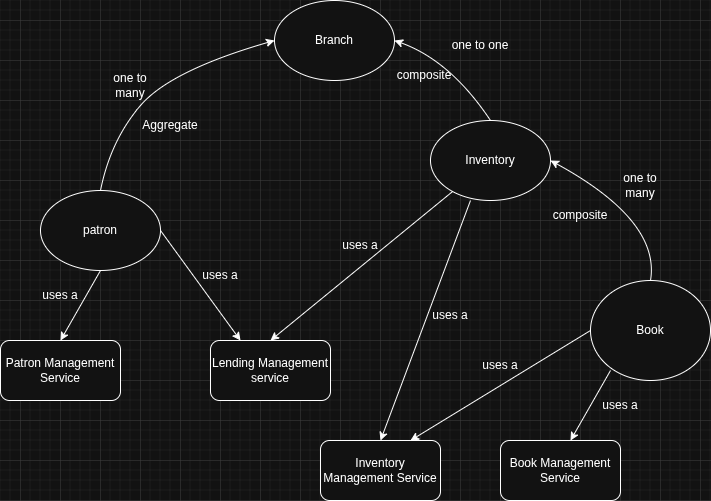

The diagram above was exported from draw.io. Its source (the exported page's mxGraphModel, read from the mxfile embedded in the PNG):
<mxGraphModel dx="1047" dy="798" grid="1" gridSize="10" guides="1" tooltips="1" connect="1" arrows="1" fold="1" page="1" pageScale="1" pageWidth="827" pageHeight="1169" math="0" shadow="0">
  <root>
    <mxCell id="0" />
    <mxCell id="1" parent="0" />
    <mxCell id="uz6KAgZFXeuyBwN0djfE-1" value="Book" style="ellipse;whiteSpace=wrap;html=1;" parent="1" vertex="1">
      <mxGeometry x="610" y="340" width="120" height="100" as="geometry" />
    </mxCell>
    <mxCell id="uz6KAgZFXeuyBwN0djfE-2" value="Inventory" style="ellipse;whiteSpace=wrap;html=1;" parent="1" vertex="1">
      <mxGeometry x="450" y="180" width="120" height="80" as="geometry" />
    </mxCell>
    <mxCell id="uz6KAgZFXeuyBwN0djfE-3" value="patron" style="ellipse;whiteSpace=wrap;html=1;" parent="1" vertex="1">
      <mxGeometry x="60" y="250" width="120" height="80" as="geometry" />
    </mxCell>
    <mxCell id="uz6KAgZFXeuyBwN0djfE-10" value="" style="curved=1;endArrow=classic;html=1;rounded=0;entryX=1;entryY=0.5;entryDx=0;entryDy=0;" parent="1" target="uz6KAgZFXeuyBwN0djfE-2" edge="1">
      <mxGeometry width="50" height="50" relative="1" as="geometry">
        <mxPoint x="670" y="340" as="sourcePoint" />
        <mxPoint x="640" y="180" as="targetPoint" />
        <Array as="points">
          <mxPoint x="680" y="280" />
        </Array>
      </mxGeometry>
    </mxCell>
    <mxCell id="uz6KAgZFXeuyBwN0djfE-11" value="one to many" style="text;html=1;whiteSpace=wrap;strokeColor=none;fillColor=none;align=center;verticalAlign=middle;rounded=0;" parent="1" vertex="1">
      <mxGeometry x="630" y="230" width="60" height="30" as="geometry" />
    </mxCell>
    <mxCell id="uz6KAgZFXeuyBwN0djfE-12" value="composite" style="text;html=1;whiteSpace=wrap;strokeColor=none;fillColor=none;align=center;verticalAlign=middle;rounded=0;" parent="1" vertex="1">
      <mxGeometry x="570" y="260" width="60" height="30" as="geometry" />
    </mxCell>
    <mxCell id="uz6KAgZFXeuyBwN0djfE-13" value="Branch" style="ellipse;whiteSpace=wrap;html=1;" parent="1" vertex="1">
      <mxGeometry x="294" y="60" width="120" height="80" as="geometry" />
    </mxCell>
    <mxCell id="uz6KAgZFXeuyBwN0djfE-14" value="" style="curved=1;endArrow=classic;html=1;rounded=0;entryX=1;entryY=0.5;entryDx=0;entryDy=0;exitX=0.5;exitY=0.125;exitDx=0;exitDy=0;exitPerimeter=0;" parent="1" edge="1">
      <mxGeometry width="50" height="50" relative="1" as="geometry">
        <mxPoint x="510" y="180" as="sourcePoint" />
        <mxPoint x="414" y="100" as="targetPoint" />
        <Array as="points">
          <mxPoint x="470" y="120" />
        </Array>
      </mxGeometry>
    </mxCell>
    <mxCell id="uz6KAgZFXeuyBwN0djfE-15" value="one to one" style="text;html=1;whiteSpace=wrap;strokeColor=none;fillColor=none;align=center;verticalAlign=middle;rounded=0;" parent="1" vertex="1">
      <mxGeometry x="470" y="90" width="60" height="30" as="geometry" />
    </mxCell>
    <mxCell id="uz6KAgZFXeuyBwN0djfE-16" value="composite" style="text;html=1;whiteSpace=wrap;strokeColor=none;fillColor=none;align=center;verticalAlign=middle;rounded=0;" parent="1" vertex="1">
      <mxGeometry x="414" y="120" width="60" height="30" as="geometry" />
    </mxCell>
    <mxCell id="uz6KAgZFXeuyBwN0djfE-18" value="" style="curved=1;endArrow=classic;html=1;rounded=0;entryX=0;entryY=0.5;entryDx=0;entryDy=0;exitX=0.5;exitY=0;exitDx=0;exitDy=0;" parent="1" source="uz6KAgZFXeuyBwN0djfE-3" target="uz6KAgZFXeuyBwN0djfE-13" edge="1">
      <mxGeometry width="50" height="50" relative="1" as="geometry">
        <mxPoint x="140" y="245" as="sourcePoint" />
        <mxPoint x="190" y="195" as="targetPoint" />
        <Array as="points">
          <mxPoint x="130" y="200" />
          <mxPoint x="190" y="130" />
        </Array>
      </mxGeometry>
    </mxCell>
    <mxCell id="uz6KAgZFXeuyBwN0djfE-19" value="one to many" style="text;html=1;whiteSpace=wrap;strokeColor=none;fillColor=none;align=center;verticalAlign=middle;rounded=0;" parent="1" vertex="1">
      <mxGeometry x="120" y="130" width="60" height="30" as="geometry" />
    </mxCell>
    <mxCell id="uz6KAgZFXeuyBwN0djfE-20" style="edgeStyle=orthogonalEdgeStyle;rounded=0;orthogonalLoop=1;jettySize=auto;html=1;exitX=0.5;exitY=1;exitDx=0;exitDy=0;" parent="1" source="uz6KAgZFXeuyBwN0djfE-19" target="uz6KAgZFXeuyBwN0djfE-19" edge="1">
      <mxGeometry relative="1" as="geometry" />
    </mxCell>
    <mxCell id="uz6KAgZFXeuyBwN0djfE-21" value="Aggregate" style="text;html=1;whiteSpace=wrap;strokeColor=none;fillColor=none;align=center;verticalAlign=middle;rounded=0;" parent="1" vertex="1">
      <mxGeometry x="160" y="170" width="60" height="30" as="geometry" />
    </mxCell>
    <mxCell id="uz6KAgZFXeuyBwN0djfE-22" value="Patron Management&lt;br&gt;Service" style="rounded=1;whiteSpace=wrap;html=1;" parent="1" vertex="1">
      <mxGeometry x="20" y="400" width="120" height="60" as="geometry" />
    </mxCell>
    <mxCell id="uz6KAgZFXeuyBwN0djfE-23" value="Lending Management service" style="rounded=1;whiteSpace=wrap;html=1;" parent="1" vertex="1">
      <mxGeometry x="230" y="400" width="120" height="60" as="geometry" />
    </mxCell>
    <mxCell id="uz6KAgZFXeuyBwN0djfE-24" value="Inventory Management Service" style="rounded=1;whiteSpace=wrap;html=1;" parent="1" vertex="1">
      <mxGeometry x="340" y="500" width="120" height="60" as="geometry" />
    </mxCell>
    <mxCell id="uz6KAgZFXeuyBwN0djfE-25" value="Book Management&lt;br&gt;Service" style="rounded=1;whiteSpace=wrap;html=1;" parent="1" vertex="1">
      <mxGeometry x="520" y="500" width="120" height="60" as="geometry" />
    </mxCell>
    <mxCell id="uz6KAgZFXeuyBwN0djfE-26" value="" style="endArrow=classic;html=1;rounded=0;exitX=0.5;exitY=1;exitDx=0;exitDy=0;entryX=0.5;entryY=0;entryDx=0;entryDy=0;" parent="1" source="uz6KAgZFXeuyBwN0djfE-3" target="uz6KAgZFXeuyBwN0djfE-22" edge="1">
      <mxGeometry width="50" height="50" relative="1" as="geometry">
        <mxPoint x="390" y="440" as="sourcePoint" />
        <mxPoint x="440" y="390" as="targetPoint" />
      </mxGeometry>
    </mxCell>
    <mxCell id="uz6KAgZFXeuyBwN0djfE-27" value="" style="endArrow=classic;html=1;rounded=0;exitX=0.5;exitY=1;exitDx=0;exitDy=0;entryX=0.5;entryY=0;entryDx=0;entryDy=0;" parent="1" target="uz6KAgZFXeuyBwN0djfE-24" edge="1">
      <mxGeometry width="50" height="50" relative="1" as="geometry">
        <mxPoint x="490" y="260" as="sourcePoint" />
        <mxPoint x="450" y="330" as="targetPoint" />
      </mxGeometry>
    </mxCell>
    <mxCell id="uz6KAgZFXeuyBwN0djfE-28" value="" style="endArrow=classic;html=1;rounded=0;exitX=0.5;exitY=1;exitDx=0;exitDy=0;entryX=0.5;entryY=0;entryDx=0;entryDy=0;" parent="1" edge="1">
      <mxGeometry width="50" height="50" relative="1" as="geometry">
        <mxPoint x="630" y="430" as="sourcePoint" />
        <mxPoint x="590" y="500" as="targetPoint" />
      </mxGeometry>
    </mxCell>
    <mxCell id="uz6KAgZFXeuyBwN0djfE-29" value="" style="endArrow=classic;html=1;rounded=0;entryX=0.5;entryY=0;entryDx=0;entryDy=0;" parent="1" source="uz6KAgZFXeuyBwN0djfE-2" target="uz6KAgZFXeuyBwN0djfE-23" edge="1">
      <mxGeometry width="50" height="50" relative="1" as="geometry">
        <mxPoint x="380" y="310" as="sourcePoint" />
        <mxPoint x="340" y="380" as="targetPoint" />
      </mxGeometry>
    </mxCell>
    <mxCell id="uz6KAgZFXeuyBwN0djfE-31" value="" style="endArrow=classic;html=1;rounded=0;exitX=0;exitY=0.5;exitDx=0;exitDy=0;entryX=0.75;entryY=0;entryDx=0;entryDy=0;" parent="1" source="uz6KAgZFXeuyBwN0djfE-1" target="uz6KAgZFXeuyBwN0djfE-24" edge="1">
      <mxGeometry width="50" height="50" relative="1" as="geometry">
        <mxPoint x="520" y="360" as="sourcePoint" />
        <mxPoint x="560" y="600" as="targetPoint" />
      </mxGeometry>
    </mxCell>
    <mxCell id="uz6KAgZFXeuyBwN0djfE-32" value="" style="endArrow=classic;html=1;rounded=0;exitX=1;exitY=0.5;exitDx=0;exitDy=0;entryX=0.25;entryY=0;entryDx=0;entryDy=0;" parent="1" source="uz6KAgZFXeuyBwN0djfE-3" target="uz6KAgZFXeuyBwN0djfE-23" edge="1">
      <mxGeometry width="50" height="50" relative="1" as="geometry">
        <mxPoint x="390" y="440" as="sourcePoint" />
        <mxPoint x="440" y="390" as="targetPoint" />
      </mxGeometry>
    </mxCell>
    <mxCell id="uz6KAgZFXeuyBwN0djfE-33" value="uses a" style="text;html=1;whiteSpace=wrap;strokeColor=none;fillColor=none;align=center;verticalAlign=middle;rounded=0;" parent="1" vertex="1">
      <mxGeometry x="210" y="320" width="60" height="30" as="geometry" />
    </mxCell>
    <mxCell id="uz6KAgZFXeuyBwN0djfE-34" value="uses a" style="text;html=1;whiteSpace=wrap;strokeColor=none;fillColor=none;align=center;verticalAlign=middle;rounded=0;" parent="1" vertex="1">
      <mxGeometry x="50" y="340" width="60" height="30" as="geometry" />
    </mxCell>
    <mxCell id="uz6KAgZFXeuyBwN0djfE-35" value="uses a" style="text;html=1;whiteSpace=wrap;strokeColor=none;fillColor=none;align=center;verticalAlign=middle;rounded=0;" parent="1" vertex="1">
      <mxGeometry x="350" y="290" width="60" height="30" as="geometry" />
    </mxCell>
    <mxCell id="uz6KAgZFXeuyBwN0djfE-36" value="uses a" style="text;html=1;whiteSpace=wrap;strokeColor=none;fillColor=none;align=center;verticalAlign=middle;rounded=0;" parent="1" vertex="1">
      <mxGeometry x="440" y="360" width="60" height="30" as="geometry" />
    </mxCell>
    <mxCell id="uz6KAgZFXeuyBwN0djfE-37" value="uses a" style="text;html=1;whiteSpace=wrap;strokeColor=none;fillColor=none;align=center;verticalAlign=middle;rounded=0;" parent="1" vertex="1">
      <mxGeometry x="490" y="410" width="60" height="30" as="geometry" />
    </mxCell>
    <mxCell id="uz6KAgZFXeuyBwN0djfE-38" value="uses a" style="text;html=1;whiteSpace=wrap;strokeColor=none;fillColor=none;align=center;verticalAlign=middle;rounded=0;" parent="1" vertex="1">
      <mxGeometry x="600" y="450" width="80" height="30" as="geometry" />
    </mxCell>
  </root>
</mxGraphModel>